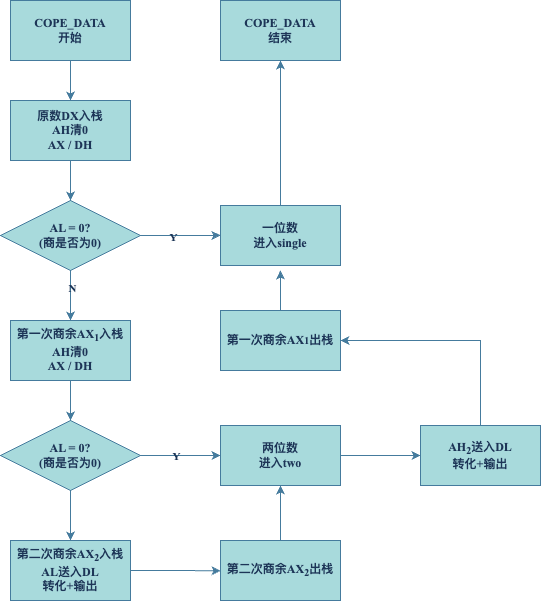

The diagram above was exported from draw.io. Its source (the exported page's mxGraphModel, read from the mxfile embedded in the PNG):
<mxGraphModel dx="1230" dy="811" grid="1" gridSize="10" guides="1" tooltips="1" connect="1" arrows="1" fold="1" page="1" pageScale="1" pageWidth="827" pageHeight="1169" math="0" shadow="0">
  <root>
    <mxCell id="0" />
    <mxCell id="1" parent="0" />
    <mxCell id="3BJczpkyPjokTJypdIMk-4" value="" style="edgeStyle=orthogonalEdgeStyle;rounded=0;orthogonalLoop=1;jettySize=auto;html=1;fontFamily=Times New Roman;fontStyle=1;labelBackgroundColor=none;strokeColor=#457B9D;fontColor=default;" edge="1" parent="1" source="3BJczpkyPjokTJypdIMk-1" target="3BJczpkyPjokTJypdIMk-3">
      <mxGeometry relative="1" as="geometry" />
    </mxCell>
    <mxCell id="3BJczpkyPjokTJypdIMk-1" value="COPE_DATA&lt;br&gt;开始" style="rounded=0;whiteSpace=wrap;html=1;fontFamily=Times New Roman;fontStyle=1;labelBackgroundColor=none;fillColor=#A8DADC;strokeColor=#457B9D;fontColor=#1D3557;" vertex="1" parent="1">
      <mxGeometry x="70" y="70" width="120" height="60" as="geometry" />
    </mxCell>
    <mxCell id="3BJczpkyPjokTJypdIMk-6" value="" style="edgeStyle=orthogonalEdgeStyle;rounded=0;orthogonalLoop=1;jettySize=auto;html=1;fontFamily=Times New Roman;fontStyle=1;labelBackgroundColor=none;strokeColor=#457B9D;fontColor=default;" edge="1" parent="1" source="3BJczpkyPjokTJypdIMk-3" target="3BJczpkyPjokTJypdIMk-5">
      <mxGeometry relative="1" as="geometry" />
    </mxCell>
    <mxCell id="3BJczpkyPjokTJypdIMk-3" value="原数DX入栈&lt;br&gt;AH清0&lt;br&gt;AX / DH" style="rounded=0;whiteSpace=wrap;html=1;fontFamily=Times New Roman;fontStyle=1;labelBackgroundColor=none;fillColor=#A8DADC;strokeColor=#457B9D;fontColor=#1D3557;" vertex="1" parent="1">
      <mxGeometry x="70" y="170" width="120" height="60" as="geometry" />
    </mxCell>
    <mxCell id="3BJczpkyPjokTJypdIMk-7" style="edgeStyle=orthogonalEdgeStyle;rounded=0;orthogonalLoop=1;jettySize=auto;html=1;exitX=1;exitY=0.5;exitDx=0;exitDy=0;fontFamily=Times New Roman;fontStyle=1;labelBackgroundColor=none;strokeColor=#457B9D;fontColor=default;" edge="1" parent="1" source="3BJczpkyPjokTJypdIMk-5">
      <mxGeometry relative="1" as="geometry">
        <mxPoint x="280" y="304.92592592592587" as="targetPoint" />
      </mxGeometry>
    </mxCell>
    <mxCell id="3BJczpkyPjokTJypdIMk-8" value="Y" style="edgeLabel;html=1;align=center;verticalAlign=middle;resizable=0;points=[];fontFamily=Times New Roman;fontStyle=1;labelBackgroundColor=none;fontColor=#1D3557;" vertex="1" connectable="0" parent="3BJczpkyPjokTJypdIMk-7">
      <mxGeometry x="-0.2009" y="-1" relative="1" as="geometry">
        <mxPoint as="offset" />
      </mxGeometry>
    </mxCell>
    <mxCell id="3BJczpkyPjokTJypdIMk-11" value="" style="edgeStyle=orthogonalEdgeStyle;rounded=0;orthogonalLoop=1;jettySize=auto;html=1;fontFamily=Times New Roman;fontStyle=1;labelBackgroundColor=none;strokeColor=#457B9D;fontColor=default;" edge="1" parent="1" source="3BJczpkyPjokTJypdIMk-5" target="3BJczpkyPjokTJypdIMk-10">
      <mxGeometry relative="1" as="geometry" />
    </mxCell>
    <mxCell id="3BJczpkyPjokTJypdIMk-13" value="N" style="edgeLabel;html=1;align=center;verticalAlign=middle;resizable=0;points=[];fontFamily=Times New Roman;fontStyle=1;labelBackgroundColor=none;fontColor=#1D3557;" vertex="1" connectable="0" parent="3BJczpkyPjokTJypdIMk-11">
      <mxGeometry x="-0.2993" y="1" relative="1" as="geometry">
        <mxPoint as="offset" />
      </mxGeometry>
    </mxCell>
    <mxCell id="3BJczpkyPjokTJypdIMk-5" value="AL = 0?&lt;br&gt;(商是否为0)" style="rhombus;whiteSpace=wrap;html=1;rounded=0;fontFamily=Times New Roman;fontStyle=1;labelBackgroundColor=none;fillColor=#A8DADC;strokeColor=#457B9D;fontColor=#1D3557;" vertex="1" parent="1">
      <mxGeometry x="60" y="270" width="140" height="70" as="geometry" />
    </mxCell>
    <mxCell id="3BJczpkyPjokTJypdIMk-26" style="edgeStyle=orthogonalEdgeStyle;rounded=0;orthogonalLoop=1;jettySize=auto;html=1;fontFamily=Times New Roman;fontStyle=1;labelBackgroundColor=none;strokeColor=#457B9D;fontColor=default;" edge="1" parent="1" source="3BJczpkyPjokTJypdIMk-9">
      <mxGeometry relative="1" as="geometry">
        <mxPoint x="340" y="130" as="targetPoint" />
      </mxGeometry>
    </mxCell>
    <mxCell id="3BJczpkyPjokTJypdIMk-9" value="一位数&lt;br&gt;进入single" style="rounded=0;whiteSpace=wrap;html=1;fontFamily=Times New Roman;fontStyle=1;labelBackgroundColor=none;fillColor=#A8DADC;strokeColor=#457B9D;fontColor=#1D3557;" vertex="1" parent="1">
      <mxGeometry x="280" y="275" width="120" height="60" as="geometry" />
    </mxCell>
    <mxCell id="3BJczpkyPjokTJypdIMk-16" style="edgeStyle=orthogonalEdgeStyle;rounded=0;orthogonalLoop=1;jettySize=auto;html=1;fontFamily=Times New Roman;fontStyle=1;labelBackgroundColor=none;strokeColor=#457B9D;fontColor=default;" edge="1" parent="1" source="3BJczpkyPjokTJypdIMk-10">
      <mxGeometry relative="1" as="geometry">
        <mxPoint x="130" y="490" as="targetPoint" />
      </mxGeometry>
    </mxCell>
    <mxCell id="3BJczpkyPjokTJypdIMk-10" value="第一次商余AX&lt;sub&gt;1&lt;/sub&gt;入栈&lt;br&gt;AH清0&lt;br&gt;AX / DH" style="whiteSpace=wrap;html=1;rounded=0;fontFamily=Times New Roman;fontStyle=1;labelBackgroundColor=none;fillColor=#A8DADC;strokeColor=#457B9D;fontColor=#1D3557;" vertex="1" parent="1">
      <mxGeometry x="70" y="390" width="120" height="60" as="geometry" />
    </mxCell>
    <mxCell id="3BJczpkyPjokTJypdIMk-28" style="edgeStyle=orthogonalEdgeStyle;rounded=0;orthogonalLoop=1;jettySize=auto;html=1;fontFamily=Times New Roman;fontStyle=1;labelBackgroundColor=none;strokeColor=#457B9D;fontColor=default;" edge="1" parent="1" source="3BJczpkyPjokTJypdIMk-14">
      <mxGeometry relative="1" as="geometry">
        <mxPoint x="480" y="525" as="targetPoint" />
      </mxGeometry>
    </mxCell>
    <mxCell id="3BJczpkyPjokTJypdIMk-14" value="两位数&lt;br&gt;进入two" style="whiteSpace=wrap;html=1;rounded=0;fontFamily=Times New Roman;fontStyle=1;labelBackgroundColor=none;fillColor=#A8DADC;strokeColor=#457B9D;fontColor=#1D3557;" vertex="1" parent="1">
      <mxGeometry x="280" y="495" width="120" height="60" as="geometry" />
    </mxCell>
    <mxCell id="3BJczpkyPjokTJypdIMk-18" style="edgeStyle=orthogonalEdgeStyle;rounded=0;orthogonalLoop=1;jettySize=auto;html=1;exitX=1;exitY=0.5;exitDx=0;exitDy=0;fontFamily=Times New Roman;fontStyle=1;labelBackgroundColor=none;strokeColor=#457B9D;fontColor=default;" edge="1" parent="1" source="3BJczpkyPjokTJypdIMk-17" target="3BJczpkyPjokTJypdIMk-14">
      <mxGeometry relative="1" as="geometry" />
    </mxCell>
    <mxCell id="3BJczpkyPjokTJypdIMk-19" value="Y" style="edgeLabel;html=1;align=center;verticalAlign=middle;resizable=0;points=[];fontFamily=Times New Roman;fontStyle=1;labelBackgroundColor=none;fontColor=#1D3557;" vertex="1" connectable="0" parent="3BJczpkyPjokTJypdIMk-18">
      <mxGeometry x="-0.1231" relative="1" as="geometry">
        <mxPoint as="offset" />
      </mxGeometry>
    </mxCell>
    <mxCell id="3BJczpkyPjokTJypdIMk-21" value="" style="edgeStyle=orthogonalEdgeStyle;rounded=0;orthogonalLoop=1;jettySize=auto;html=1;fontFamily=Times New Roman;fontStyle=1;labelBackgroundColor=none;strokeColor=#457B9D;fontColor=default;" edge="1" parent="1" source="3BJczpkyPjokTJypdIMk-17">
      <mxGeometry relative="1" as="geometry">
        <mxPoint x="130" y="610" as="targetPoint" />
      </mxGeometry>
    </mxCell>
    <mxCell id="3BJczpkyPjokTJypdIMk-17" value="AL = 0?&lt;br&gt;(商是否为0)" style="rhombus;whiteSpace=wrap;html=1;rounded=0;fontFamily=Times New Roman;fontStyle=1;labelBackgroundColor=none;fillColor=#A8DADC;strokeColor=#457B9D;fontColor=#1D3557;" vertex="1" parent="1">
      <mxGeometry x="60" y="490" width="140" height="70" as="geometry" />
    </mxCell>
    <mxCell id="3BJczpkyPjokTJypdIMk-30" style="edgeStyle=orthogonalEdgeStyle;rounded=0;orthogonalLoop=1;jettySize=auto;html=1;exitX=1;exitY=0.5;exitDx=0;exitDy=0;fontFamily=Times New Roman;fontStyle=1;labelBackgroundColor=none;strokeColor=#457B9D;fontColor=default;" edge="1" parent="1" source="3BJczpkyPjokTJypdIMk-23">
      <mxGeometry relative="1" as="geometry">
        <mxPoint x="279.9999999999999" y="640.2857142857144" as="targetPoint" />
      </mxGeometry>
    </mxCell>
    <mxCell id="3BJczpkyPjokTJypdIMk-23" value="第二次商余AX&lt;sub&gt;2&lt;/sub&gt;入栈&lt;br&gt;AL送入DL&lt;br&gt;转化+输出" style="whiteSpace=wrap;html=1;rounded=0;fontFamily=Times New Roman;fontStyle=1;labelBackgroundColor=none;fillColor=#A8DADC;strokeColor=#457B9D;fontColor=#1D3557;" vertex="1" parent="1">
      <mxGeometry x="70" y="610" width="120" height="60" as="geometry" />
    </mxCell>
    <mxCell id="3BJczpkyPjokTJypdIMk-27" value="COPE_DATA&lt;br&gt;结束" style="rounded=0;whiteSpace=wrap;html=1;fontFamily=Times New Roman;fontStyle=1;labelBackgroundColor=none;fillColor=#A8DADC;strokeColor=#457B9D;fontColor=#1D3557;" vertex="1" parent="1">
      <mxGeometry x="280" y="70" width="120" height="60" as="geometry" />
    </mxCell>
    <mxCell id="3BJczpkyPjokTJypdIMk-34" style="edgeStyle=orthogonalEdgeStyle;rounded=0;orthogonalLoop=1;jettySize=auto;html=1;exitX=0.5;exitY=0;exitDx=0;exitDy=0;fontFamily=Times New Roman;fontStyle=1;labelBackgroundColor=none;strokeColor=#457B9D;fontColor=default;" edge="1" parent="1" source="3BJczpkyPjokTJypdIMk-29">
      <mxGeometry relative="1" as="geometry">
        <mxPoint x="400" y="410" as="targetPoint" />
        <Array as="points">
          <mxPoint x="540" y="410" />
        </Array>
      </mxGeometry>
    </mxCell>
    <mxCell id="3BJczpkyPjokTJypdIMk-29" value="AH&lt;sub style=&quot;border-color: var(--border-color);&quot;&gt;2&lt;/sub&gt;送入DL&lt;br&gt;转化+输出" style="rounded=0;whiteSpace=wrap;html=1;fontFamily=Times New Roman;fontStyle=1;labelBackgroundColor=none;fillColor=#A8DADC;strokeColor=#457B9D;fontColor=#1D3557;" vertex="1" parent="1">
      <mxGeometry x="480" y="495" width="120" height="60" as="geometry" />
    </mxCell>
    <mxCell id="3BJczpkyPjokTJypdIMk-33" style="edgeStyle=orthogonalEdgeStyle;rounded=0;orthogonalLoop=1;jettySize=auto;html=1;exitX=0.5;exitY=0;exitDx=0;exitDy=0;fontFamily=Times New Roman;fontStyle=1;labelBackgroundColor=none;strokeColor=#457B9D;fontColor=default;" edge="1" parent="1" source="3BJczpkyPjokTJypdIMk-32" target="3BJczpkyPjokTJypdIMk-14">
      <mxGeometry relative="1" as="geometry" />
    </mxCell>
    <mxCell id="3BJczpkyPjokTJypdIMk-32" value="第二次商余AX&lt;sub style=&quot;border-color: var(--border-color);&quot;&gt;2&lt;/sub&gt;出栈" style="rounded=0;whiteSpace=wrap;html=1;fontFamily=Times New Roman;fontStyle=1;labelBackgroundColor=none;fillColor=#A8DADC;strokeColor=#457B9D;fontColor=#1D3557;" vertex="1" parent="1">
      <mxGeometry x="280" y="610" width="120" height="60" as="geometry" />
    </mxCell>
    <mxCell id="3BJczpkyPjokTJypdIMk-36" style="edgeStyle=orthogonalEdgeStyle;rounded=0;orthogonalLoop=1;jettySize=auto;html=1;exitX=0.5;exitY=0;exitDx=0;exitDy=0;fontFamily=Times New Roman;fontStyle=1;labelBackgroundColor=none;strokeColor=#457B9D;fontColor=default;" edge="1" parent="1" source="3BJczpkyPjokTJypdIMk-35">
      <mxGeometry relative="1" as="geometry">
        <mxPoint x="339.9230769230769" y="340" as="targetPoint" />
      </mxGeometry>
    </mxCell>
    <mxCell id="3BJczpkyPjokTJypdIMk-35" value="第一次商余AX&lt;span style=&quot;font-size: 10px;&quot;&gt;1&lt;/span&gt;出栈" style="rounded=0;whiteSpace=wrap;html=1;fontFamily=Times New Roman;fontStyle=1;labelBackgroundColor=none;fillColor=#A8DADC;strokeColor=#457B9D;fontColor=#1D3557;" vertex="1" parent="1">
      <mxGeometry x="280" y="380" width="120" height="60" as="geometry" />
    </mxCell>
  </root>
</mxGraphModel>